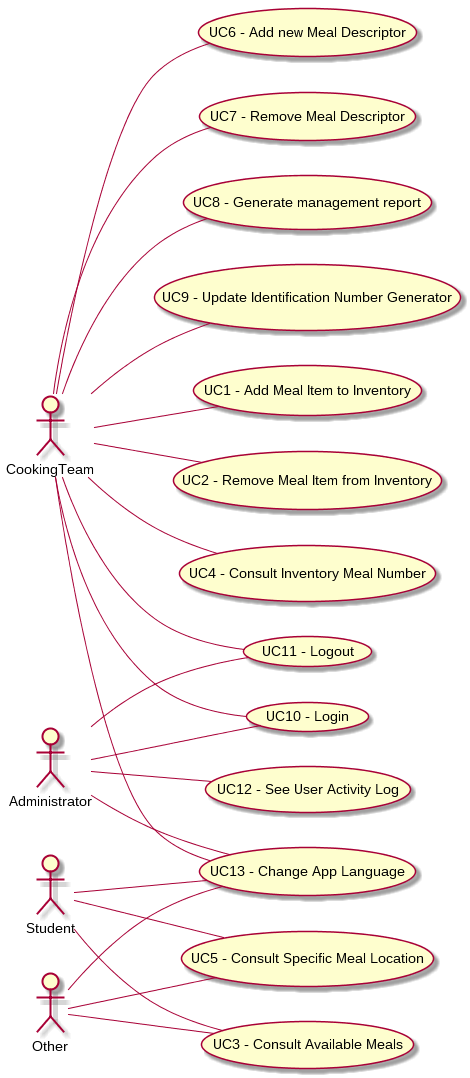

The diagram above was rendered by PlantUML. Its source (embedded in the PNG):
@startuml UseCaseDiagram
left to right direction

actor Administrator
actor CookingTeam
actor Student
actor Other

usecase UC1 [
    UC1 - Add Meal Item to Inventory
]
usecase UC2 [ 
    UC2 - Remove Meal Item from Inventory 
]
usecase UC3 [ 
    UC3 - Consult Available Meals
]
usecase UC4 [ 
    UC4 - Consult Inventory Meal Number
]
usecase UC5 [ 
    UC5 - Consult Specific Meal Location
]
usecase UC6 [ 
    UC6 - Add new Meal Descriptor
]
usecase UC7 [ 
    UC7 - Remove Meal Descriptor
]
usecase UC8 [ 
    UC8 - Generate management report
]
usecase UC9 [ 
    UC9 - Update Identification Number Generator
]
usecase UC10 [ 
    UC10 - Login
]
usecase UC11 [ 
    UC11 - Logout
]
usecase UC12 [
    UC12 - See User Activity Log
]
usecase UC13 [
    UC13 - Change App Language
]

CookingTeam -- UC1

CookingTeam -- UC2

Student -- UC3
Other -- UC3

CookingTeam -- UC4

Student -- UC5
Other -- UC5

CookingTeam -- UC6

CookingTeam -- UC7

CookingTeam -- UC8

CookingTeam -- UC9

Administrator -- UC10
CookingTeam -- UC10

Administrator -- UC11
CookingTeam -- UC11

Administrator -- UC12

Administrator -- UC13
CookingTeam -- UC13
Student -- UC13
Other -- UC13
@enduml